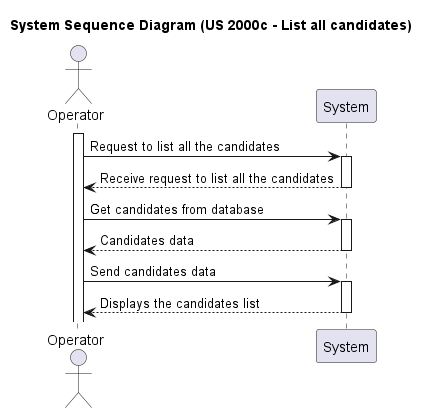

The diagram above was rendered by PlantUML. Its source (embedded in the PNG):
@startuml
title System Sequence Diagram (US 2000c - List all candidates)

actor Operator as Operator
participant System as "System"

activate Operator
Operator -> System: Request to list all the candidates
activate System
System --> Operator: Receive request to list all the candidates
deactivate System
Operator -> System: Get candidates from database
activate System
System --> Operator: Candidates data
deactivate System
Operator -> System: Send candidates data
activate System
System --> Operator: Displays the candidates list
deactivate System

@enduml